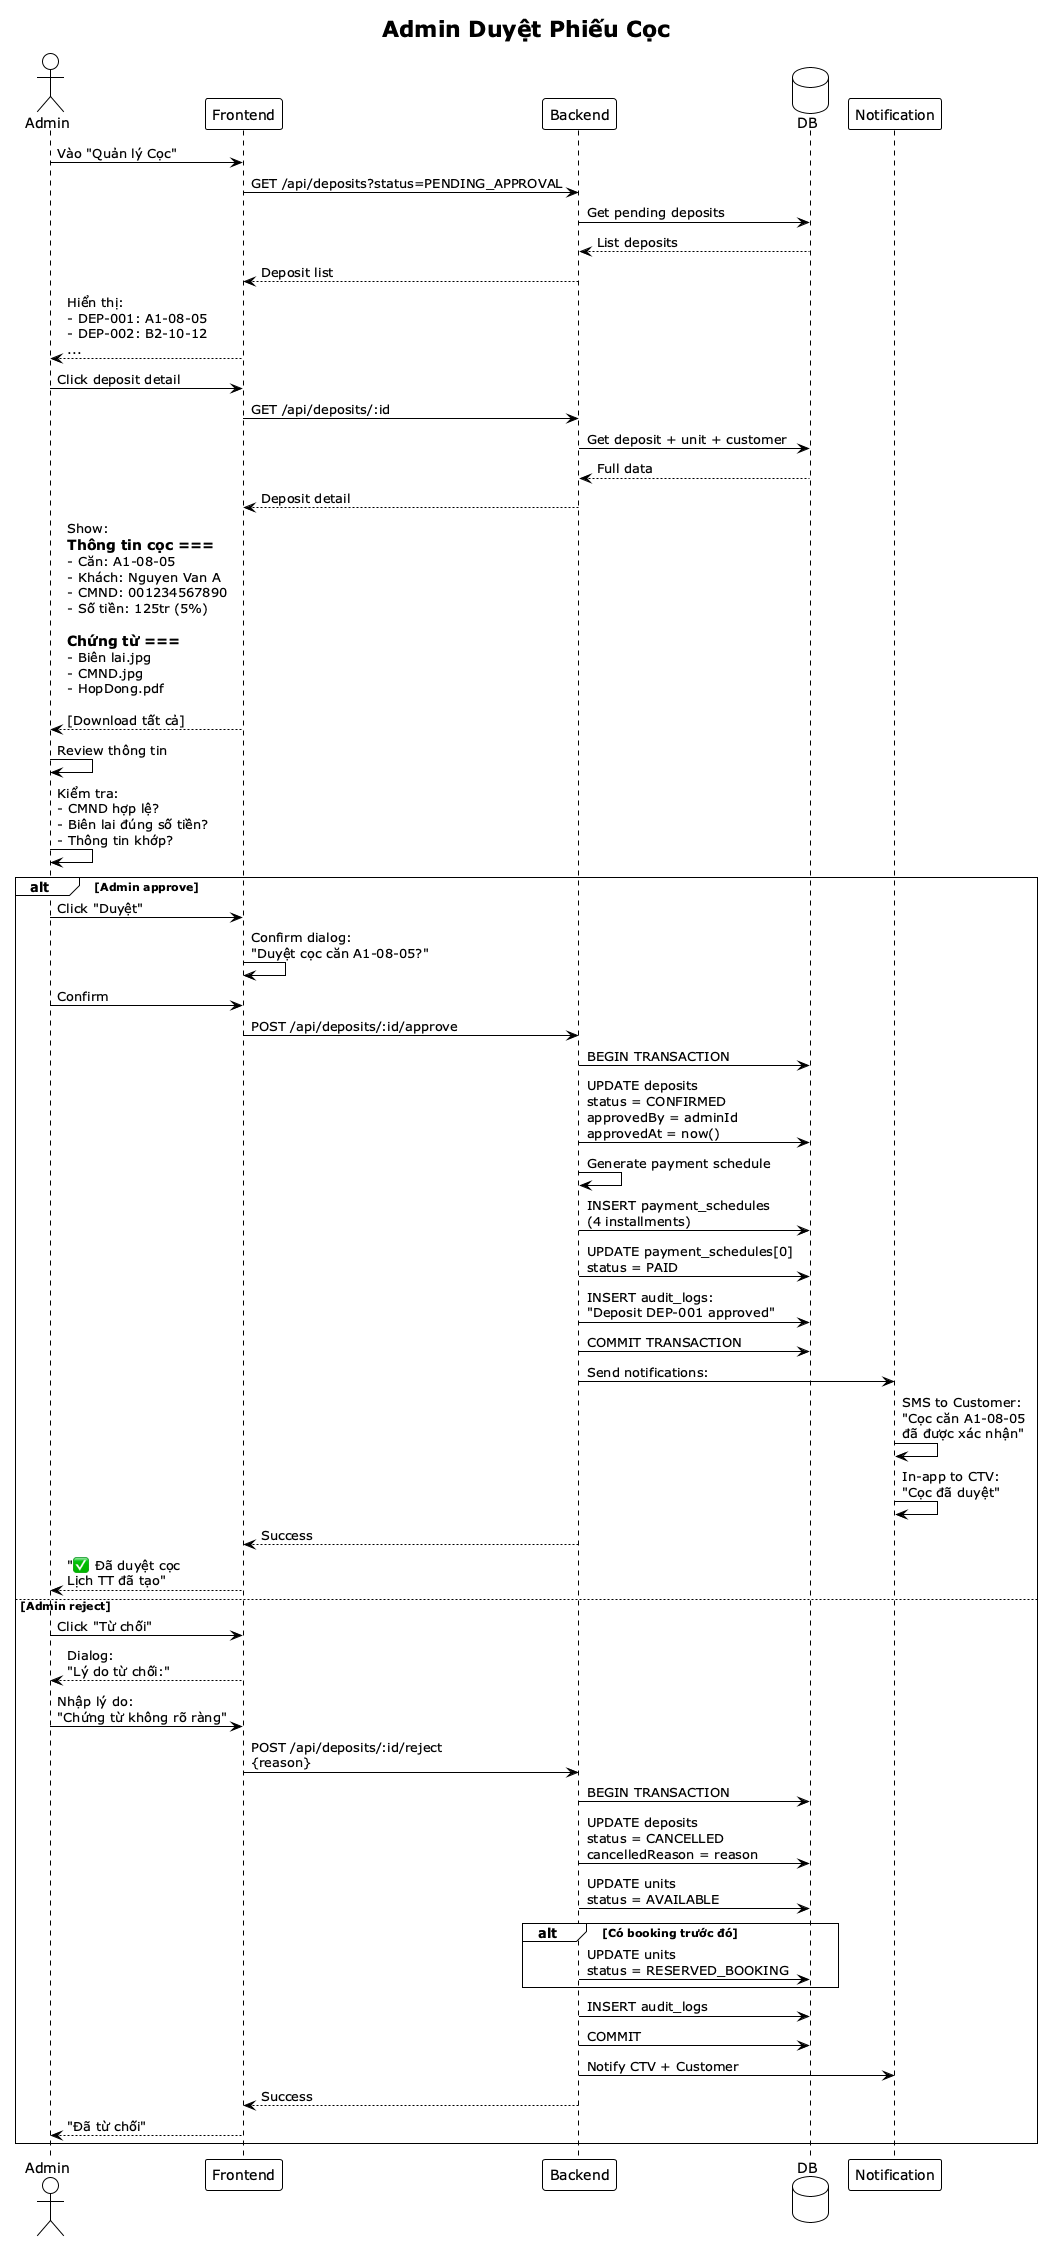

The diagram above was rendered by PlantUML. Its source (embedded in the PNG):
@startuml
!theme plain
title Admin Duyệt Phiếu Cọc

actor "Admin" as admin
participant "Frontend" as fe
participant "Backend" as api
database "DB" as db
participant "Notification" as notif

admin -> fe: Vào "Quản lý Cọc"
fe -> api: GET /api/deposits?status=PENDING_APPROVAL
api -> db: Get pending deposits
db --> api: List deposits
api --> fe: Deposit list

fe --> admin: Hiển thị:\n- DEP-001: A1-08-05\n- DEP-002: B2-10-12\n...

admin -> fe: Click deposit detail
fe -> api: GET /api/deposits/:id
api -> db: Get deposit + unit + customer
db --> api: Full data
api --> fe: Deposit detail

fe --> admin: Show:\n=== Thông tin cọc ===\n- Căn: A1-08-05\n- Khách: Nguyen Van A\n- CMND: 001234567890\n- Số tiền: 125tr (5%)\n\n=== Chứng từ ===\n- Biên lai.jpg\n- CMND.jpg\n- HopDong.pdf\n\n[Download tất cả]

admin -> admin: Review thông tin
admin -> admin: Kiểm tra:\n- CMND hợp lệ?\n- Biên lai đúng số tiền?\n- Thông tin khớp?

alt Admin approve
    admin -> fe: Click "Duyệt"
    fe -> fe: Confirm dialog:\n"Duyệt cọc căn A1-08-05?"
    admin -> fe: Confirm
    
    fe -> api: POST /api/deposits/:id/approve
    
    api -> db: BEGIN TRANSACTION
    api -> db: UPDATE deposits\nstatus = CONFIRMED\napprovedBy = adminId\napprovedAt = now()
    
    api -> api: Generate payment schedule
    api -> db: INSERT payment_schedules\n(4 installments)
    
    ' Mark đợt 1 đã thanh toán
    api -> db: UPDATE payment_schedules[0]\nstatus = PAID
    
    api -> db: INSERT audit_logs:\n"Deposit DEP-001 approved"
    
    api -> db: COMMIT TRANSACTION
    
    api -> notif: Send notifications:
    notif -> notif: SMS to Customer:\n"Cọc căn A1-08-05\nđã được xác nhận"
    notif -> notif: In-app to CTV:\n"Cọc đã duyệt"
    
    api --> fe: Success
    fe --> admin: "✅ Đã duyệt cọc\nLịch TT đã tạo"
    
else Admin reject
    admin -> fe: Click "Từ chối"
    fe --> admin: Dialog:\n"Lý do từ chối:"
    admin -> fe: Nhập lý do:\n"Chứng từ không rõ ràng"
    
    fe -> api: POST /api/deposits/:id/reject\n{reason}
    
    api -> db: BEGIN TRANSACTION
    api -> db: UPDATE deposits\nstatus = CANCELLED\ncancelledReason = reason
    api -> db: UPDATE units\nstatus = AVAILABLE
    
    alt Có booking trước đó
        api -> db: UPDATE units\nstatus = RESERVED_BOOKING
    end
    
    api -> db: INSERT audit_logs
    api -> db: COMMIT
    
    api -> notif: Notify CTV + Customer
    
    api --> fe: Success
    fe --> admin: "Đã từ chối"
end

@enduml